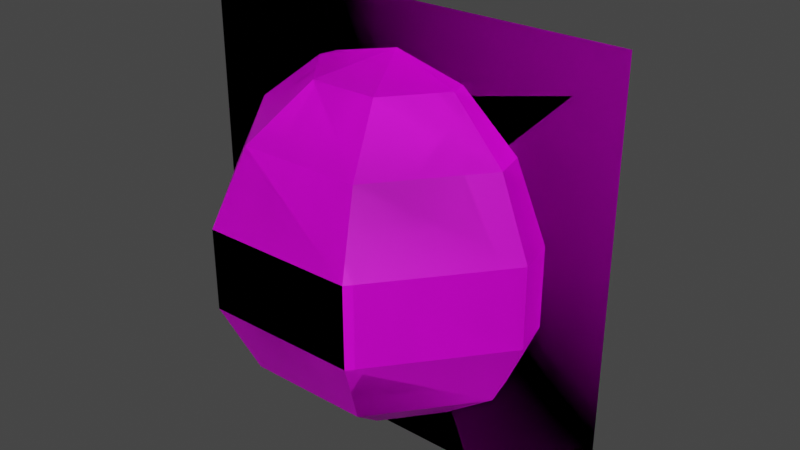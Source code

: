 # Source: threePhaseBallAndBillboard.blend  (saved by Blender 3.5.10; exported with 4.5.12 LTS)
import bpy
from mathutils import Matrix  # noqa: F401  (used for matrix-valued properties, if any)

bpy.ops.wm.read_factory_settings(use_empty=True)
scene = bpy.context.scene
scene.name = 'Scene'

# ---- collections
col_collection = bpy.data.collections.new('Collection'); scene.collection.children.link(col_collection)

# ---- images (referenced by path relative to the original .blend; pixels are not part of the script)
import os
ASSET_DIR = os.environ.get("B2B_ASSET_DIR", "")  # directory of the original .blend (textures are referenced by path, not embedded)
HERE = os.path.dirname(os.path.abspath(__file__))  # packed textures are extracted next to this script under _unpacked/

def load_image(name, relpath, width, height, colorspace="sRGB"):
    """Load a texture the original file referenced (path relative to the .blend, or extracted next to this script)."""
    p = next((c for c in (os.path.join(HERE, relpath), os.path.join(ASSET_DIR, relpath)) if relpath and os.path.exists(c)), "")
    if p:
        img = bpy.data.images.load(p, check_existing=True)
        img.name = name
    else:  # same state as the original file: an image datablock whose file is absent (Cycles renders it pink)
        img = bpy.data.images.new(name, width, height)
        img.source = "FILE"
        img.filepath = "//" + (relpath or name)
    img.colorspace_settings.name = colorspace
    return img
img_fireball = load_image('fireball', '', 1024, 1024, 'sRGB')

# ---- materials (node trees are filled in below, after node groups)
mat_material = bpy.data.materials.new('Material')
mat_material.alpha_threshold = 0.0
mat_material.use_transparent_shadow = False
mat_material.line_color = (0.0, 0.0, 0.0, 1.0)

# ---- material node trees
mat_material.use_nodes = True; mat_material.node_tree.nodes.clear()
_N = mat_material.node_tree.nodes; _L = mat_material.node_tree.links
n0 = _N.new('ShaderNodeOutputMaterial'); n0.name = 'Material Output'; n0.location = (300, 300)
n1 = _N.new('ShaderNodeBsdfPrincipled'); n1.name = 'Principled BSDF'; n1.location = (10, 300)
n1.distribution = 'GGX'
n1.subsurface_method = 'RANDOM_WALK_SKIN'
n1.inputs[2].default_value = 0.4
n1.inputs[3].default_value = 1.45
n1.inputs[27].default_value = (0.0, 0.0, 0.0, 1.0)
n1.inputs[28].default_value = 1.0
n2 = _N.new('ShaderNodeTexImage'); n2.name = 'Image Texture'; n2.location = (-280, 279)
n2.image = img_fireball
_L.new(n1.outputs[0], n0.inputs[0])
_L.new(n2.outputs[0], n1.inputs[0])
n0.is_active_output = True

# ---- world
world_world = bpy.data.worlds.new('World'); scene.world = world_world
world_world.use_nodes = True; world_world.node_tree.nodes.clear()
_N = world_world.node_tree.nodes; _L = world_world.node_tree.links
n0 = _N.new('ShaderNodeOutputWorld'); n0.name = 'World Output'; n0.location = (300, 300)
n1 = _N.new('ShaderNodeBackground'); n1.name = 'Background'; n1.location = (10, 300)
n1.inputs[0].default_value = (0.05088, 0.05088, 0.05088, 1.0)
_L.new(n1.outputs[0], n0.inputs[0])
n0.is_active_output = True
world_world.color = (0.05088, 0.05088, 0.05088)
world_world.use_sun_shadow = False
world_world.sun_shadow_jitter_overblur = 0.0

# ---- meshes
me_plane = bpy.data.meshes.new('Plane')
me_plane.from_pydata([(-0.25, 5.588e-09, -0.25), (0.25, 5.588e-09, -0.25), (-0.25, 5.588e-09, 0.25), (0.25, 5.588e-09, 0.25), (-0.25, 3.883e-08, -0.25), (0.25, -8.675e-09, -0.25), (-0.25, 1.915e-08, 0.25), (0.25, -2.835e-08, 0.25), (-0.25, 5.588e-09, 0.25), (-0.25, 5.588e-09, -0.25), (0.25, 5.588e-09, 0.25), (0.25, 5.588e-09, -0.25), (-0.125, 5.588e-09, -0.125), (0.125, 5.588e-09, -0.125), (-0.125, 5.588e-09, 0.125), (0.125, 5.588e-09, 0.125), (-0.0025, -0.003781, 1.397e-09), (0.0025, -0.004822, 1.863e-09), (-0.0025, -0.004644, 0.005), (0.0025, -0.003207, 0.005), (-0.0025, -0.003219, 1.397e-09), (0.0025, -0.004728, 1.397e-09), (-0.0025, -0.003236, 0.005), (0.0025, -0.003842, 0.005), (-0.0025, -0.0005686, 1.397e-09), (0.0025, 0.0001632, 1.397e-09), (-0.0025, -0.0009241, 0.005), (0.0025, -0.0001276, 0.005), (-0.0025, 2.558e-05, 1.397e-09), (0.0025, -0.0001547, 1.397e-09), (-0.0025, 0.0004306, 0.005), (0.0025, -0.0007701, 0.005), (-0.0025, -0.002546, 1.397e-09), (0.0025, -0.002252, 1.397e-09), (-0.0025, -0.001338, 0.005), (0.0025, -0.002449, 0.005), (-0.0025, 0.002068, 1.397e-09), (0.0025, 0.002566, 1.863e-09), (-0.0025, 0.001929, 0.005), (0.0025, 0.001207, 0.005), (0.06784, -0.1409, 0.1247), (0.0, 0.08678, 0.1802), (0.0, 0.1564, 0.1247), (0.0, 0.195, 0.0445), (0.0, 0.195, -0.0445), (0.0, 0.1564, -0.1247), (0.0, 0.08678, -0.1802), (0.03765, -0.07818, 0.1802), (0.0846, -0.01931, -0.1802), (0.06784, 0.0541, 0.1802), (0.1223, 0.09749, 0.1247), (0.1524, 0.1216, 0.0445), (0.1524, 0.1216, -0.0445), (0.1223, 0.09749, -0.1247), (0.06784, 0.0541, -0.1802), (0.1524, -0.03479, -0.1247), (0.1901, -0.04339, -0.0445), (0.0846, -0.01931, 0.1802), (0.1524, -0.03479, 0.1247), (0.1901, -0.04339, 0.0445), (0.1901, -0.04339, -0.0445), (0.1524, -0.03479, -0.1247), (0.0846, -0.01931, -0.1802), (0.1901, -0.04339, 0.0445), (0.1524, -0.03479, 0.1247), (0.03765, -0.07818, 0.1802), (0.06784, -0.1409, 0.1247), (0.0846, -0.1757, 0.0445), (0.0846, -0.1757, -0.0445), (0.06784, -0.1409, -0.1247), (0.03765, -0.07818, -0.1802), (0.0, 0.0, -0.2), (0.0, 0.0, 0.2), (-0.03765, -0.07818, 0.1802), (-0.06784, -0.1409, 0.1247), (-0.0846, -0.1757, 0.0445), (-0.0846, -0.1757, -0.0445), (-0.06784, -0.1409, -0.1247), (-0.03765, -0.07818, -0.1802), (0.0846, -0.01931, 0.1802), (0.06784, 0.0541, -0.1802), (-0.0846, -0.01931, 0.1802), (-0.1524, -0.03479, 0.1247), (-0.1901, -0.04339, 0.0445), (-0.1901, -0.04339, -0.0445), (-0.1524, -0.03479, -0.1247), (-0.0846, -0.01931, -0.1802), (0.1223, 0.09749, -0.1247), (0.1524, 0.1216, -0.0445), (-0.06784, 0.0541, 0.1802), (-0.1223, 0.09749, 0.1247), (-0.1524, 0.1216, 0.0445), (-0.1524, 0.1216, -0.0445), (-0.1223, 0.09749, -0.1247), (-0.06784, 0.0541, -0.1802), (0.1524, 0.1216, 0.0445), (0.1223, 0.09749, 0.1247), (0.06784, 0.0541, 0.1802), (4.61e-10, 0.08678, -0.1802), (4.61e-10, 0.1564, -0.1247), (4.61e-10, 0.195, -0.0445), (4.61e-10, 0.195, 0.0445), (4.61e-10, 0.1564, 0.1247), (4.61e-10, 0.08678, 0.1802), (0.0846, -0.1757, 0.0445), (0.0846, -0.1757, -0.0445), (0.06784, -0.1409, -0.1247), (0.03765, -0.07818, -0.1802), (4.61e-10, -1.599e-10, -0.2), (4.61e-10, -1.599e-10, 0.2), (-0.03765, -0.07818, 0.1802), (-0.06784, -0.1409, 0.1247), (-0.0846, -0.1757, 0.0445), (-0.0846, -0.1757, -0.0445), (-0.06784, -0.1409, -0.1247), (-0.03765, -0.07818, -0.1802), (-0.0846, -0.01931, 0.1802), (-0.1524, -0.03479, 0.1247), (-0.1901, -0.04339, 0.0445), (-0.1901, -0.04339, -0.0445), (-0.1524, -0.03479, -0.1247), (-0.0846, -0.01931, -0.1802), (-0.06784, 0.0541, 0.1802), (-0.1223, 0.09749, 0.1247), (-0.1524, 0.1216, 0.0445), (-0.1524, 0.1216, -0.0445), (-0.1223, 0.09749, -0.1247), (-0.06784, 0.0541, -0.1802), (0.06784, -0.1409, 0.1247), (0.03765, -0.07818, 0.1802), (0.0846, -0.01931, -0.1802), (0.1524, -0.03479, -0.1247), (0.1901, -0.04339, -0.0445), (0.1901, -0.04339, 0.0445), (0.1524, -0.03479, 0.1247), (0.0846, -0.01931, 0.1802), (0.06784, 0.0541, -0.1802), (0.1223, 0.09749, -0.1247), (0.1524, 0.1216, -0.0445), (0.1524, 0.1216, 0.0445), (0.1223, 0.09749, 0.1247), (0.06784, 0.0541, 0.1802), (-4.923e-10, 0.08678, -0.1802), (-4.923e-10, 0.1564, -0.1247), (-4.923e-10, 0.195, -0.0445), (-4.923e-10, 0.195, 0.0445), (-4.923e-10, 0.1564, 0.1247), (-4.923e-10, 0.08678, 0.1802), (0.0846, -0.1757, 0.0445), (0.0846, -0.1757, -0.0445), (0.06784, -0.1409, -0.1247), (0.03765, -0.07818, -0.1802), (-4.923e-10, 2.823e-11, -0.2), (-4.923e-10, 2.823e-11, 0.2), (-0.03765, -0.07818, 0.1802), (-0.06784, -0.1409, 0.1247), (-0.0846, -0.1757, 0.0445), (-0.0846, -0.1757, -0.0445), (-0.06784, -0.1409, -0.1247), (-0.03765, -0.07818, -0.1802), (-0.0846, -0.01931, 0.1802), (-0.1524, -0.03479, 0.1247), (-0.1901, -0.04339, 0.0445), (-0.1901, -0.04339, -0.0445), (-0.1524, -0.03479, -0.1247), (-0.0846, -0.01931, -0.1802), (-0.06784, 0.0541, 0.1802), (-0.1223, 0.09749, 0.1247), (-0.1524, 0.1216, 0.0445), (-0.1524, 0.1216, -0.0445), (-0.1223, 0.09749, -0.1247), (-0.06784, 0.0541, -0.1802), (-0.0025, -0.004936, 1.397e-09), (0.0025, -0.004101, 1.397e-09), (-0.0025, -0.004015, 0.005), (0.0025, -0.004737, 0.005), (-0.0025, -0.002123, 1.397e-09), (0.0025, -0.002277, 1.397e-09), (-0.0025, -0.001869, 0.005), (0.0025, -0.002431, 0.005), (-0.0025, 0.002352, 1.397e-09), (0.0025, 0.002379, 1.397e-09), (-0.0025, 0.001301, 0.005), (0.0025, 0.00197, 0.005), (-0.0025, -0.0001546, 1.397e-09), (0.0025, -0.0005509, 1.863e-09), (-0.0025, -0.0004332, 0.005), (0.0025, 1.374e-06, 0.005), (-0.0025, -0.0009006, 1.397e-09), (0.0025, -0.001855, 1.397e-09), (-0.0025, -0.002693, 0.005), (0.0025, -0.001051, 0.005), (-0.0025, 0.0007767, 1.397e-09), (0.0025, 0.001093, 1.397e-09), (-0.0025, 0.002171, 0.005), (0.0025, 0.0009545, 0.005)], [], [(0, 1, 3, 2), (4, 5, 7, 6), (8, 9, 11, 10), (12, 13, 15, 14), (16, 17, 19), (20, 21, 23), (24, 25, 27), (29, 31, 30), (33, 35, 34), (37, 39, 38), (43, 42, 50, 51), (41, 72, 49), (46, 45, 53, 54), (44, 43, 51, 52), (42, 41, 49, 50), (71, 46, 54), (45, 44, 52, 53), (71, 54, 62), (53, 52, 60, 61), (51, 50, 58, 59), (49, 72, 57), (54, 53, 61, 62), (52, 51, 59, 60), (50, 49, 57, 58), (59, 58, 66, 67), (57, 72, 65), (62, 61, 69, 70), (60, 59, 67, 68), (58, 57, 65, 66), (71, 62, 70), (61, 60, 68, 69), (70, 69, 77, 78), (68, 67, 75, 76), (66, 65, 73, 74), (71, 70, 78), (69, 68, 76, 77), (67, 66, 74, 75), (65, 72, 73), (78, 77, 85, 86), (76, 75, 83, 84), (74, 73, 81, 82), (71, 78, 86), (77, 76, 84, 85), (75, 74, 82, 83), (73, 72, 81), (82, 81, 89, 90), (71, 86, 94), (85, 84, 92, 93), (83, 82, 90, 91), (81, 72, 89), (86, 85, 93, 94), (84, 83, 91, 92), (71, 94, 46), (93, 92, 44, 45), (91, 90, 42, 43), (89, 72, 41), (94, 93, 45, 46), (92, 91, 43, 44), (90, 89, 41, 42), (101, 102, 96, 95), (103, 109, 97), (98, 99, 87, 80), (100, 101, 95, 88), (102, 103, 97, 96), (108, 98, 80), (99, 100, 88, 87), (108, 80, 48), (87, 88, 56, 55), (95, 96, 64, 63), (97, 109, 79), (80, 87, 55, 48), (88, 95, 63, 56), (96, 97, 79, 64), (63, 64, 40, 104), (79, 109, 47), (48, 55, 106, 107), (56, 63, 104, 105), (64, 79, 47, 40), (108, 48, 107), (55, 56, 105, 106), (107, 106, 114, 115), (105, 104, 112, 113), (40, 47, 110, 111), (108, 107, 115), (106, 105, 113, 114), (104, 40, 111, 112), (47, 109, 110), (115, 114, 120, 121), (113, 112, 118, 119), (111, 110, 116, 117), (108, 115, 121), (114, 113, 119, 120), (112, 111, 117, 118), (110, 109, 116), (117, 116, 122, 123), (108, 121, 127), (120, 119, 125, 126), (118, 117, 123, 124), (116, 109, 122), (121, 120, 126, 127), (119, 118, 124, 125), (108, 127, 98), (126, 125, 100, 99), (124, 123, 102, 101), (122, 109, 103), (127, 126, 99, 98), (125, 124, 101, 100), (123, 122, 103, 102), (145, 146, 140, 139), (147, 153, 141), (142, 143, 137, 136), (144, 145, 139, 138), (146, 147, 141, 140), (152, 142, 136), (143, 144, 138, 137), (152, 136, 130), (137, 138, 132, 131), (139, 140, 134, 133), (141, 153, 135), (136, 137, 131, 130), (138, 139, 133, 132), (140, 141, 135, 134), (133, 134, 128, 148), (135, 153, 129), (130, 131, 150, 151), (132, 133, 148, 149), (134, 135, 129, 128), (152, 130, 151), (131, 132, 149, 150), (151, 150, 158, 159), (149, 148, 156, 157), (128, 129, 154, 155), (152, 151, 159), (150, 149, 157, 158), (148, 128, 155, 156), (129, 153, 154), (159, 158, 164, 165), (157, 156, 162, 163), (155, 154, 160, 161), (152, 159, 165), (158, 157, 163, 164), (156, 155, 161, 162), (154, 153, 160), (161, 160, 166, 167), (152, 165, 171), (164, 163, 169, 170), (162, 161, 167, 168), (160, 153, 166), (165, 164, 170, 171), (163, 162, 168, 169), (152, 171, 142), (170, 169, 144, 143), (168, 167, 146, 145), (166, 153, 147), (171, 170, 143, 142), (169, 168, 145, 144), (167, 166, 147, 146), (172, 173, 175), (177, 179, 178), (181, 183, 182), (184, 185, 187), (188, 189, 191), (192, 193, 195), (194, 192, 195), (190, 188, 191), (186, 184, 187), (180, 181, 182), (176, 177, 178), (174, 172, 175), (36, 37, 38), (32, 33, 34), (28, 29, 30), (26, 24, 27), (22, 20, 23), (18, 16, 19)])
_uv = me_plane.uv_layers.new(name='UVMap')
_uv.uv.foreach_set('vector', [0.0, 0.0, 0.375, 0.0, 0.375, 0.375, 0.0, 0.375, 0.0, 0.375, 0.375, 0.375, 0.375, 0.75, 0.0, 0.75, 0.375, 0.0, 0.75, 0.0, 0.75, 0.375, 0.375, 0.375, 0.375, 0.375, 0.75, 0.375, 0.75, 0.75, 0.375, 0.75, 0.75, 0.5, 1.0, 0.5, 1.0, 0.75, 0.75, 0.25, 1.0, 0.25, 1.0, 0.5, 0.75, 0.0, 1.0, 0.0, 1.0, 0.25, 1.0, 0.25, 1.0, 0.5, 0.75, 0.5, 1.0, 0.5, 1.0, 0.75, 0.75, 0.75, 1.0, 0.5, 1.0, 0.75, 0.75, 0.75, 0.8818, 0.9022, 0.894, 0.9512, 0.9687, 0.9326, 0.9749, 0.879, 0.9025, 0.9851, 0.9055, 0.9972, 0.9439, 0.9748, 0.8476, 0.7649, 0.856, 0.7988, 0.9307, 0.7802, 0.889, 0.7546, 0.8682, 0.8478, 0.8818, 0.9022, 0.9749, 0.879, 0.9614, 0.8246, 0.894, 0.9512, 0.9025, 0.9851, 0.9439, 0.9748, 0.9687, 0.9326, 0.8445, 0.7528, 0.8476, 0.7649, 0.889, 0.7546, 0.856, 0.7988, 0.8682, 0.8478, 0.9614, 0.8246, 0.9307, 0.7802, 0.8445, 0.7528, 0.889, 0.7546, 0.8992, 0.752, 0.9307, 0.7802, 0.9614, 0.8246, 0.9844, 0.8188, 0.9491, 0.7756, 0.9749, 0.879, 0.9687, 0.9326, 0.9871, 0.928, 0.9979, 0.8732, 0.9439, 0.9748, 0.9055, 0.9972, 0.9541, 0.9722, 0.889, 0.7546, 0.9307, 0.7802, 0.9491, 0.7756, 0.8992, 0.752, 0.9614, 0.8246, 0.9749, 0.879, 0.9979, 0.8732, 0.9844, 0.8188, 0.9687, 0.9326, 0.9439, 0.9748, 0.9541, 0.9722, 0.9871, 0.928, 0.9979, 0.8732, 0.9871, 0.928, 0.9355, 0.9409, 0.9335, 0.8893, 0.9541, 0.9722, 0.9055, 0.9972, 0.9255, 0.9794, 0.8992, 0.752, 0.9491, 0.7756, 0.8975, 0.7885, 0.8706, 0.7592, 0.9844, 0.8188, 0.9979, 0.8732, 0.9335, 0.8893, 0.9199, 0.8349, 0.9871, 0.928, 0.9541, 0.9722, 0.9255, 0.9794, 0.9355, 0.9409, 0.8445, 0.7528, 0.8992, 0.752, 0.8706, 0.7592, 0.9491, 0.7756, 0.9844, 0.8188, 0.9199, 0.8349, 0.8975, 0.7885, 0.8706, 0.7592, 0.8975, 0.7885, 0.8146, 0.8091, 0.8245, 0.7706, 0.9199, 0.8349, 0.9335, 0.8893, 0.8301, 0.9151, 0.8165, 0.8607, 0.9355, 0.9409, 0.9255, 0.9794, 0.8794, 0.9908, 0.8525, 0.9615, 0.8445, 0.7528, 0.8706, 0.7592, 0.8245, 0.7706, 0.8975, 0.7885, 0.9199, 0.8349, 0.8165, 0.8607, 0.8146, 0.8091, 0.9335, 0.8893, 0.9355, 0.9409, 0.8525, 0.9615, 0.8301, 0.9151, 0.9255, 0.9794, 0.9055, 0.9972, 0.8794, 0.9908, 0.8245, 0.7706, 0.8146, 0.8091, 0.7629, 0.822, 0.7959, 0.7778, 0.8165, 0.8607, 0.8301, 0.9151, 0.7656, 0.9312, 0.7521, 0.8768, 0.8525, 0.9615, 0.8794, 0.9908, 0.8508, 0.998, 0.8009, 0.9744, 0.8445, 0.7528, 0.8245, 0.7706, 0.7959, 0.7778, 0.8146, 0.8091, 0.8165, 0.8607, 0.7521, 0.8768, 0.7629, 0.822, 0.8301, 0.9151, 0.8525, 0.9615, 0.8009, 0.9744, 0.7656, 0.9312, 0.8794, 0.9908, 0.9055, 0.9972, 0.8508, 0.998, 0.8009, 0.9744, 0.8508, 0.998, 0.861, 0.9954, 0.8193, 0.9698, 0.8445, 0.7528, 0.7959, 0.7778, 0.8061, 0.7752, 0.7629, 0.822, 0.7521, 0.8768, 0.7751, 0.871, 0.7813, 0.8174, 0.7656, 0.9312, 0.8009, 0.9744, 0.8193, 0.9698, 0.7886, 0.9254, 0.8508, 0.998, 0.9055, 0.9972, 0.861, 0.9954, 0.7959, 0.7778, 0.7629, 0.822, 0.7813, 0.8174, 0.8061, 0.7752, 0.7521, 0.8768, 0.7656, 0.9312, 0.7886, 0.9254, 0.7751, 0.871, 0.8445, 0.7528, 0.8061, 0.7752, 0.8476, 0.7649, 0.7813, 0.8174, 0.7751, 0.871, 0.8682, 0.8478, 0.856, 0.7988, 0.7886, 0.9254, 0.8193, 0.9698, 0.894, 0.9512, 0.8818, 0.9022, 0.861, 0.9954, 0.9055, 0.9972, 0.9025, 0.9851, 0.8061, 0.7752, 0.7813, 0.8174, 0.856, 0.7988, 0.8476, 0.7649, 0.7751, 0.871, 0.7886, 0.9254, 0.8818, 0.9022, 0.8682, 0.8478, 0.8193, 0.9698, 0.861, 0.9954, 0.9025, 0.9851, 0.894, 0.9512, 0.5818, 0.9022, 0.594, 0.9512, 0.6687, 0.9326, 0.6749, 0.879, 0.6025, 0.9851, 0.6055, 0.9972, 0.6439, 0.9748, 0.5476, 0.7649, 0.556, 0.7988, 0.6307, 0.7802, 0.589, 0.7546, 0.5682, 0.8478, 0.5818, 0.9022, 0.6749, 0.879, 0.6614, 0.8246, 0.594, 0.9512, 0.6025, 0.9851, 0.6439, 0.9748, 0.6687, 0.9326, 0.5445, 0.7528, 0.5476, 0.7649, 0.589, 0.7546, 0.556, 0.7988, 0.5682, 0.8478, 0.6614, 0.8246, 0.6307, 0.7802, 0.5445, 0.7528, 0.589, 0.7546, 0.5992, 0.752, 0.6307, 0.7802, 0.6614, 0.8246, 0.6844, 0.8188, 0.6491, 0.7756, 0.6749, 0.879, 0.6687, 0.9326, 0.6871, 0.928, 0.6979, 0.8732, 0.6439, 0.9748, 0.6055, 0.9972, 0.6541, 0.9722, 0.589, 0.7546, 0.6307, 0.7802, 0.6491, 0.7756, 0.5992, 0.752, 0.6614, 0.8246, 0.6749, 0.879, 0.6979, 0.8732, 0.6844, 0.8188, 0.6687, 0.9326, 0.6439, 0.9748, 0.6541, 0.9722, 0.6871, 0.928, 0.6979, 0.8732, 0.6871, 0.928, 0.6355, 0.9409, 0.6335, 0.8893, 0.6541, 0.9722, 0.6055, 0.9972, 0.6255, 0.9794, 0.5992, 0.752, 0.6491, 0.7756, 0.5975, 0.7885, 0.5706, 0.7592, 0.6844, 0.8188, 0.6979, 0.8732, 0.6335, 0.8893, 0.6199, 0.8349, 0.6871, 0.928, 0.6541, 0.9722, 0.6255, 0.9794, 0.6355, 0.9409, 0.5445, 0.7528, 0.5992, 0.752, 0.5706, 0.7592, 0.6491, 0.7756, 0.6844, 0.8188, 0.6199, 0.8349, 0.5975, 0.7885, 0.5706, 0.7592, 0.5975, 0.7885, 0.5146, 0.8091, 0.5245, 0.7706, 0.6199, 0.8349, 0.6335, 0.8893, 0.5301, 0.9151, 0.5165, 0.8607, 0.6355, 0.9409, 0.6255, 0.9794, 0.5794, 0.9908, 0.5525, 0.9615, 0.5445, 0.7528, 0.5706, 0.7592, 0.5245, 0.7706, 0.5975, 0.7885, 0.6199, 0.8349, 0.5165, 0.8607, 0.5146, 0.8091, 0.6335, 0.8893, 0.6355, 0.9409, 0.5525, 0.9615, 0.5301, 0.9151, 0.6255, 0.9794, 0.6055, 0.9972, 0.5794, 0.9908, 0.5245, 0.7706, 0.5146, 0.8091, 0.4629, 0.822, 0.4959, 0.7778, 0.5165, 0.8607, 0.5301, 0.9151, 0.4656, 0.9312, 0.4521, 0.8768, 0.5525, 0.9615, 0.5794, 0.9908, 0.5508, 0.998, 0.5009, 0.9744, 0.5445, 0.7528, 0.5245, 0.7706, 0.4959, 0.7778, 0.5146, 0.8091, 0.5165, 0.8607, 0.4521, 0.8768, 0.4629, 0.822, 0.5301, 0.9151, 0.5525, 0.9615, 0.5009, 0.9744, 0.4656, 0.9312, 0.5794, 0.9908, 0.6055, 0.9972, 0.5508, 0.998, 0.5009, 0.9744, 0.5508, 0.998, 0.561, 0.9954, 0.5193, 0.9698, 0.5445, 0.7528, 0.4959, 0.7778, 0.5061, 0.7752, 0.4629, 0.822, 0.4521, 0.8768, 0.4751, 0.871, 0.4813, 0.8174, 0.4656, 0.9312, 0.5009, 0.9744, 0.5193, 0.9698, 0.4886, 0.9254, 0.5508, 0.998, 0.6055, 0.9972, 0.561, 0.9954, 0.4959, 0.7778, 0.4629, 0.822, 0.4813, 0.8174, 0.5061, 0.7752, 0.4521, 0.8768, 0.4656, 0.9312, 0.4886, 0.9254, 0.4751, 0.871, 0.5445, 0.7528, 0.5061, 0.7752, 0.5476, 0.7649, 0.4813, 0.8174, 0.4751, 0.871, 0.5682, 0.8478, 0.556, 0.7988, 0.4886, 0.9254, 0.5193, 0.9698, 0.594, 0.9512, 0.5818, 0.9022, 0.561, 0.9954, 0.6055, 0.9972, 0.6025, 0.9851, 0.5061, 0.7752, 0.4813, 0.8174, 0.556, 0.7988, 0.5476, 0.7649, 0.4751, 0.871, 0.4886, 0.9254, 0.5818, 0.9022, 0.5682, 0.8478, 0.5193, 0.9698, 0.561, 0.9954, 0.6025, 0.9851, 0.594, 0.9512, 0.2818, 0.9022, 0.294, 0.9512, 0.3687, 0.9326, 0.3749, 0.879, 0.3025, 0.9851, 0.3055, 0.9972, 0.3439, 0.9748, 0.2476, 0.7649, 0.256, 0.7988, 0.3307, 0.7802, 0.289, 0.7546, 0.2682, 0.8478, 0.2818, 0.9022, 0.3749, 0.879, 0.3614, 0.8246, 0.294, 0.9512, 0.3025, 0.9851, 0.3439, 0.9748, 0.3687, 0.9326, 0.2445, 0.7528, 0.2476, 0.7649, 0.289, 0.7546, 0.256, 0.7988, 0.2682, 0.8478, 0.3614, 0.8246, 0.3307, 0.7802, 0.2445, 0.7528, 0.289, 0.7546, 0.2992, 0.752, 0.3307, 0.7802, 0.3614, 0.8246, 0.3844, 0.8188, 0.3491, 0.7756, 0.3749, 0.879, 0.3687, 0.9326, 0.3871, 0.928, 0.3979, 0.8732, 0.3439, 0.9748, 0.3055, 0.9972, 0.3541, 0.9722, 0.289, 0.7546, 0.3307, 0.7802, 0.3491, 0.7756, 0.2992, 0.752, 0.3614, 0.8246, 0.3749, 0.879, 0.3979, 0.8732, 0.3844, 0.8188, 0.3687, 0.9326, 0.3439, 0.9748, 0.3541, 0.9722, 0.3871, 0.928, 0.3979, 0.8732, 0.3871, 0.928, 0.3355, 0.9409, 0.3335, 0.8893, 0.3541, 0.9722, 0.3055, 0.9972, 0.3255, 0.9794, 0.2992, 0.752, 0.3491, 0.7756, 0.2975, 0.7885, 0.2706, 0.7592, 0.3844, 0.8188, 0.3979, 0.8732, 0.3335, 0.8893, 0.3199, 0.8349, 0.3871, 0.928, 0.3541, 0.9722, 0.3255, 0.9794, 0.3355, 0.9409, 0.2445, 0.7528, 0.2992, 0.752, 0.2706, 0.7592, 0.3491, 0.7756, 0.3844, 0.8188, 0.3199, 0.8349, 0.2975, 0.7885, 0.2706, 0.7592, 0.2975, 0.7885, 0.2146, 0.8091, 0.2245, 0.7706, 0.3199, 0.8349, 0.3335, 0.8893, 0.2301, 0.9151, 0.2165, 0.8607, 0.3355, 0.9409, 0.3255, 0.9794, 0.2794, 0.9908, 0.2525, 0.9615, 0.2445, 0.7528, 0.2706, 0.7592, 0.2245, 0.7706, 0.2975, 0.7885, 0.3199, 0.8349, 0.2165, 0.8607, 0.2146, 0.8091, 0.3335, 0.8893, 0.3355, 0.9409, 0.2525, 0.9615, 0.2301, 0.9151, 0.3255, 0.9794, 0.3055, 0.9972, 0.2794, 0.9908, 0.2245, 0.7706, 0.2146, 0.8091, 0.1629, 0.822, 0.1959, 0.7778, 0.2165, 0.8607, 0.2301, 0.9151, 0.1656, 0.9312, 0.1521, 0.8768, 0.2525, 0.9615, 0.2794, 0.9908, 0.2508, 0.998, 0.2009, 0.9744, 0.2445, 0.7528, 0.2245, 0.7706, 0.1959, 0.7778, 0.2146, 0.8091, 0.2165, 0.8607, 0.1521, 0.8768, 0.1629, 0.822, 0.2301, 0.9151, 0.2525, 0.9615, 0.2009, 0.9744, 0.1656, 0.9312, 0.2794, 0.9908, 0.3055, 0.9972, 0.2508, 0.998, 0.2009, 0.9744, 0.2508, 0.998, 0.261, 0.9954, 0.2193, 0.9698, 0.2445, 0.7528, 0.1959, 0.7778, 0.2061, 0.7752, 0.1629, 0.822, 0.1521, 0.8768, 0.1751, 0.871, 0.1813, 0.8174, 0.1656, 0.9312, 0.2009, 0.9744, 0.2193, 0.9698, 0.1886, 0.9254, 0.2508, 0.998, 0.3055, 0.9972, 0.261, 0.9954, 0.1959, 0.7778, 0.1629, 0.822, 0.1813, 0.8174, 0.2061, 0.7752, 0.1521, 0.8768, 0.1656, 0.9312, 0.1886, 0.9254, 0.1751, 0.871, 0.2445, 0.7528, 0.2061, 0.7752, 0.2476, 0.7649, 0.1813, 0.8174, 0.1751, 0.871, 0.2682, 0.8478, 0.256, 0.7988, 0.1886, 0.9254, 0.2193, 0.9698, 0.294, 0.9512, 0.2818, 0.9022, 0.261, 0.9954, 0.3055, 0.9972, 0.3025, 0.9851, 0.2061, 0.7752, 0.1813, 0.8174, 0.256, 0.7988, 0.2476, 0.7649, 0.1751, 0.871, 0.1886, 0.9254, 0.2818, 0.9022, 0.2682, 0.8478, 0.2193, 0.9698, 0.261, 0.9954, 0.3025, 0.9851, 0.294, 0.9512, 0.75, 0.0, 1.0, 0.0, 1.0, 0.25, 1.0, 0.0, 1.0, 0.25, 0.75, 0.25, 1.0, 0.25, 1.0, 0.5, 0.75, 0.5, 0.75, 0.5, 1.0, 0.5, 1.0, 0.75, 0.75, 0.25, 1.0, 0.25, 1.0, 0.5, 0.75, 0.0, 1.0, 0.0, 1.0, 0.25, 0.75, 0.25, 0.75, 0.0, 1.0, 0.25, 0.75, 0.5, 0.75, 0.25, 1.0, 0.5, 0.75, 0.75, 0.75, 0.5, 1.0, 0.75, 0.75, 0.25, 1.0, 0.25, 0.75, 0.5, 0.75, 0.0, 1.0, 0.0, 0.75, 0.25, 0.75, 0.25, 0.75, 0.0, 1.0, 0.25, 0.75, 0.5, 1.0, 0.5, 0.75, 0.75, 0.75, 0.5, 1.0, 0.5, 0.75, 0.75, 0.75, 0.25, 1.0, 0.25, 0.75, 0.5, 0.75, 0.25, 0.75, 0.0, 1.0, 0.25, 0.75, 0.5, 0.75, 0.25, 1.0, 0.5, 0.75, 0.75, 0.75, 0.5, 1.0, 0.75])
me_plane.materials.append(mat_material)
me_plane.update()
arm_armature = bpy.data.armatures.new('Armature')  # bones are not reproduced

# ---- objects
ob_plane = bpy.data.objects.new('Plane', me_plane)
ob_armature = bpy.data.objects.new('Armature', arm_armature)

# ---- transforms, parenting, visibility, modifiers, constraints
ob_plane.parent = ob_armature
ob_plane.location = (0.0, 0.0, 0.0)
_vg = ob_plane.vertex_groups.new(name='first')
_vg.add([0, 1, 2, 3, 16, 17, 18, 19, 20, 21, 22, 23, 41, 42, 43, 44, 45, 46, 49, 50, 51, 52, 53, 54, 57, 58, 59, 60, 61, 62, 65, 66, 67, 68, 69, 70, 71, 72, 73, 74, 75, 76, 77, 78, 81, 82, 83, 84, 85, 86, 89, 90, 91, 92, 93, 94, 172, 173, 174, 175], 1.0, 'REPLACE')
_vg = ob_plane.vertex_groups.new(name='second')
_vg.add([4, 5, 6, 7, 32, 33, 34, 35, 40, 47, 48, 55, 56, 63, 64, 79, 80, 87, 88, 95, 96, 97, 98, 99, 100, 101, 102, 103, 104, 105, 106, 107, 108, 109, 110, 111, 112, 113, 114, 115, 116, 117, 118, 119, 120, 121, 122, 123, 124, 125, 126, 127, 176, 177, 178, 179, 188, 189, 190, 191], 1.0, 'REPLACE')
_vg = ob_plane.vertex_groups.new(name='third')
_vg.add([8, 9, 10, 11, 24, 25, 26, 27, 28, 29, 30, 31, 128, 129, 130, 131, 132, 133, 134, 135, 136, 137, 138, 139, 140, 141, 142, 143, 144, 145, 146, 147, 148, 149, 150, 151, 152, 153, 154, 155, 156, 157, 158, 159, 160, 161, 162, 163, 164, 165, 166, 167, 168, 169, 170, 171, 184, 185, 186, 187], 1.0, 'REPLACE')
_vg = ob_plane.vertex_groups.new(name='fourth')
_vg.add([12, 13, 14, 15, 36, 37, 38, 39, 180, 181, 182, 183, 192, 193, 194, 195], 1.0, 'REPLACE')
_vg = ob_plane.vertex_groups.new(name='fifth')
_vg.add([20, 21, 22, 23, 28, 29, 30, 31, 180, 181, 182, 183, 188, 189, 190, 191], 1.0, 'REPLACE')
_vg = ob_plane.vertex_groups.new(name='sixth')
_vg.add([24, 25, 26, 27, 172, 173, 174, 175, 176, 177, 178, 179, 192, 193, 194, 195], 1.0, 'REPLACE')
_vg = ob_plane.vertex_groups.new(name='seventh')
_vg.add([16, 17, 18, 19, 32, 33, 34, 35, 36, 37, 38, 39, 184, 185, 186, 187], 1.0, 'REPLACE')
_m = ob_plane.modifiers.new('Armature', 'ARMATURE')
_m.object = ob_armature
ob_armature.location = (0.0, 0.0, 0.0)

# ---- collection membership
col_collection.objects.link(ob_plane)
col_collection.objects.link(ob_armature)

# ---- scene / render settings (as saved in the file)
scene.frame_start = 1; scene.frame_end = 89; scene.frame_set(43)
scene.render.engine = 'BLENDER_EEVEE_NEXT'
scene.cycles.sampling_pattern = 'TABULATED_SOBOL'
scene.view_settings.view_transform = 'Filmic'
bpy.context.view_layer.update()

# ---- added for rendering (the .blend has no active camera and no usable light): camera, sun
cam_auto = bpy.data.cameras.new('AutoCamera')
cam_auto.lens = 50.0
cam_auto.sensor_width = 36.0
cam_auto.clip_end = 1000.0
ob_auto_camera = bpy.data.objects.new('AutoCamera', cam_auto)
scene.collection.objects.link(ob_auto_camera)
ob_auto_camera.location = (0.661572, -0.789245, 0.535251)
ob_auto_camera.rotation_euler = (1.09748, -7.21219e-08, 0.694738)
scene.camera = ob_auto_camera
light_auto_sun = bpy.data.lights.new('AutoSun', 'SUN')
light_auto_sun.energy = 3.0
light_auto_sun.angle = 0.0523599
ob_auto_sun = bpy.data.objects.new('AutoSun', light_auto_sun)
scene.collection.objects.link(ob_auto_sun)
ob_auto_sun.rotation_euler = (0.872665, 0.174533, 0.523599)
bpy.context.view_layer.update()
